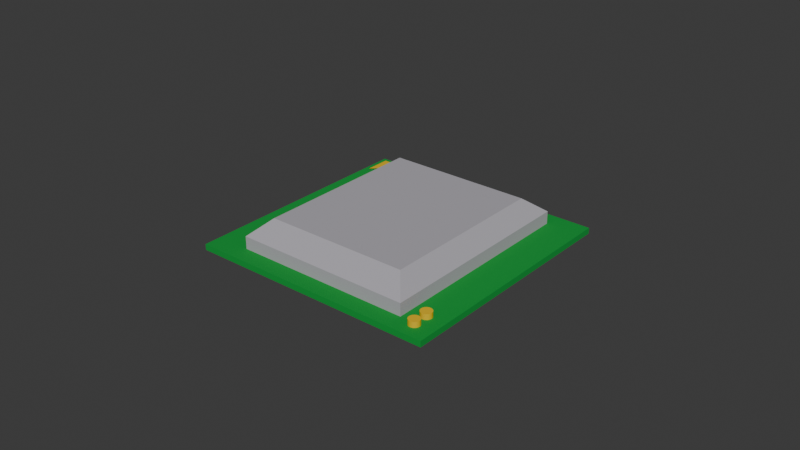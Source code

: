 # Source: CartoonCPU.blend  (saved by Blender 5.0.118; exported with 4.5.12 LTS)
import bpy
from mathutils import Matrix  # noqa: F401  (used for matrix-valued properties, if any)

bpy.ops.wm.read_factory_settings(use_empty=True)
scene = bpy.context.scene
scene.name = 'Scene'

# ---- collections
col_collection = bpy.data.collections.new('Collection'); scene.collection.children.link(col_collection)

# ---- materials (node trees are filled in below, after node groups)
mat_material_006 = bpy.data.materials.new('Material.006')
mat_material_001 = bpy.data.materials.new('Material.001')
mat_material_002 = bpy.data.materials.new('Material.002')
mat_material_003 = bpy.data.materials.new('Material.003')
mat_material_004 = bpy.data.materials.new('Material.004')
mat_material_005 = bpy.data.materials.new('Material.005')

# ---- material node trees
mat_material_006.use_nodes = True; mat_material_006.node_tree.nodes.clear()
_N = mat_material_006.node_tree.nodes; _L = mat_material_006.node_tree.links
n0 = _N.new('ShaderNodeOutputMaterial'); n0.name = 'Material Output'; n0.location = (200, 100)
n1 = _N.new('ShaderNodeBsdfPrincipled'); n1.name = 'Principled BSDF'; n1.location = (-200, 100)
n1.inputs[0].default_value = (0.7991, 0.4969, 0.002125, 1.0)
n1.inputs[2].default_value = 1.0
_L.new(n1.outputs[0], n0.inputs[0])
n0.is_active_output = True
mat_material_001.use_nodes = True; mat_material_001.node_tree.nodes.clear()
_N = mat_material_001.node_tree.nodes; _L = mat_material_001.node_tree.links
n0 = _N.new('ShaderNodeOutputMaterial'); n0.name = 'Material Output'; n0.location = (200, 100)
n1 = _N.new('ShaderNodeBsdfPrincipled'); n1.name = 'Principled BSDF'; n1.location = (-200, 100)
n1.inputs[0].default_value = (0.0, 0.314, 0.0356, 1.0)
n1.inputs[2].default_value = 1.0
_L.new(n1.outputs[0], n0.inputs[0])
n0.is_active_output = True
mat_material_002.use_nodes = True; mat_material_002.node_tree.nodes.clear()
_N = mat_material_002.node_tree.nodes; _L = mat_material_002.node_tree.links
n0 = _N.new('ShaderNodeOutputMaterial'); n0.name = 'Material Output'; n0.location = (200, 100)
n1 = _N.new('ShaderNodeBsdfPrincipled'); n1.name = 'Principled BSDF'; n1.location = (-200, 100)
n1.inputs[0].default_value = (0.4233, 0.4072, 0.4452, 1.0)
n1.inputs[2].default_value = 1.0
_L.new(n1.outputs[0], n0.inputs[0])
n0.is_active_output = True
mat_material_003.use_nodes = True; mat_material_003.node_tree.nodes.clear()
_N = mat_material_003.node_tree.nodes; _L = mat_material_003.node_tree.links
n0 = _N.new('ShaderNodeOutputMaterial'); n0.name = 'Material Output'; n0.location = (200, 100)
n1 = _N.new('ShaderNodeBsdfPrincipled'); n1.name = 'Principled BSDF'; n1.location = (-200, 100)
n1.inputs[0].default_value = (0.7991, 0.4969, 0.002125, 1.0)
n1.inputs[2].default_value = 1.0
_L.new(n1.outputs[0], n0.inputs[0])
n0.is_active_output = True
mat_material_004.use_nodes = True; mat_material_004.node_tree.nodes.clear()
_N = mat_material_004.node_tree.nodes; _L = mat_material_004.node_tree.links
n0 = _N.new('ShaderNodeOutputMaterial'); n0.name = 'Material Output'; n0.location = (200, 100)
n1 = _N.new('ShaderNodeBsdfPrincipled'); n1.name = 'Principled BSDF'; n1.location = (-200, 100)
n1.inputs[0].default_value = (0.7991, 0.4969, 0.002125, 1.0)
n1.inputs[2].default_value = 1.0
_L.new(n1.outputs[0], n0.inputs[0])
n0.is_active_output = True
mat_material_005.use_nodes = True; mat_material_005.node_tree.nodes.clear()
_N = mat_material_005.node_tree.nodes; _L = mat_material_005.node_tree.links
n0 = _N.new('ShaderNodeOutputMaterial'); n0.name = 'Material Output'; n0.location = (200, 100)
n1 = _N.new('ShaderNodeBsdfPrincipled'); n1.name = 'Principled BSDF'; n1.location = (-200, 100)
n1.inputs[0].default_value = (0.7991, 0.4969, 0.002125, 1.0)
n1.inputs[2].default_value = 1.0
_L.new(n1.outputs[0], n0.inputs[0])
n0.is_active_output = True

# ---- world
world_world = bpy.data.worlds.new('World'); scene.world = world_world
world_world.use_nodes = True; world_world.node_tree.nodes.clear()
_N = world_world.node_tree.nodes; _L = world_world.node_tree.links
n0 = _N.new('ShaderNodeOutputWorld'); n0.name = 'World Output'; n0.location = (200, 100)
n1 = _N.new('ShaderNodeBackground'); n1.name = 'Background'; n1.location = (-200, 100)
n1.inputs[0].default_value = (0.05088, 0.05088, 0.05088, 1.0)
_L.new(n1.outputs[0], n0.inputs[0])
n0.is_active_output = True
world_world.color = (0.05088, 0.05088, 0.05088)
world_world.sun_shadow_jitter_overblur = 0.0

# ---- meshes
me_cylinder = bpy.data.meshes.new('Cylinder')
me_cylinder.from_pydata([(19.05, -18.65, 0.03897), (19.05, -18.65, 2.039), (19.24, -18.67, 0.03897), (19.24, -18.67, 2.039), (19.43, -18.73, 0.03897), (19.43, -18.73, 2.039), (19.6, -18.82, 0.03897), (19.6, -18.82, 2.039), (19.75, -18.95, 0.03897), (19.75, -18.95, 2.039), (19.88, -19.1, 0.03897), (19.88, -19.1, 2.039), (19.97, -19.27, 0.03897), (19.97, -19.27, 2.039), (20.03, -19.46, 0.03897), (20.03, -19.46, 2.039), (20.05, -19.65, 0.03897), (20.05, -19.65, 2.039), (20.03, -19.85, 0.03897), (20.03, -19.85, 2.039), (19.97, -20.04, 0.03897), (19.97, -20.04, 2.039), (19.88, -20.21, 0.03897), (19.88, -20.21, 2.039), (19.75, -20.36, 0.03897), (19.75, -20.36, 2.039), (19.6, -20.49, 0.03897), (19.6, -20.49, 2.039), (19.43, -20.58, 0.03897), (19.43, -20.58, 2.039), (19.24, -20.63, 0.03897), (19.24, -20.63, 2.039), (19.05, -20.65, 0.03897), (19.05, -20.65, 2.039), (18.85, -20.63, 0.03897), (18.85, -20.63, 2.039), (18.67, -20.58, 0.03897), (18.67, -20.58, 2.039), (18.49, -20.49, 0.03897), (18.49, -20.49, 2.039), (18.34, -20.36, 0.03897), (18.34, -20.36, 2.039), (18.22, -20.21, 0.03897), (18.22, -20.21, 2.039), (18.12, -20.04, 0.03897), (18.12, -20.04, 2.039), (18.07, -19.85, 0.03897), (18.07, -19.85, 2.039), (18.05, -19.65, 0.03897), (18.05, -19.65, 2.039), (18.07, -19.46, 0.03897), (18.07, -19.46, 2.039), (18.12, -19.27, 0.03897), (18.12, -19.27, 2.039), (18.22, -19.1, 0.03897), (18.22, -19.1, 2.039), (18.34, -18.95, 0.03897), (18.34, -18.95, 2.039), (18.49, -18.82, 0.03897), (18.49, -18.82, 2.039), (18.67, -18.73, 0.03897), (18.67, -18.73, 2.039), (18.85, -18.67, 0.03897), (18.85, -18.67, 2.039), (-17.02, -17.02, -0.02292), (-16.18, -19.34, 1.047), (-17.02, 17.02, -0.02292), (-16.18, 19.34, 1.047), (17.02, -17.02, -0.02292), (16.18, -19.34, 1.047), (17.02, 17.02, -0.02292), (16.18, 19.34, 1.047), (-22.51, -22.51, 1.047), (-22.51, 22.51, 1.047), (22.51, 22.51, 1.047), (22.51, -22.51, 1.047), (-16.18, -19.34, 1.047), (-16.18, 19.34, 1.047), (16.18, -19.34, 1.047), (16.18, 19.34, 1.047), (-13.16, -15.73, 6.169), (-13.16, 15.73, 6.169), (13.16, -15.73, 6.169), (13.16, 15.73, 6.169), (-16.18, -19.34, 3.332), (-16.18, 19.34, 3.332), (16.18, 19.34, 3.332), (16.18, -19.34, 3.332), (-22.51, 22.51, -0.02292), (-22.51, -22.51, -0.02292), (22.51, 22.51, -0.02292), (22.51, -22.51, -0.02292), (-21.66, 17.04, 1.131), (-21.66, 21.72, 1.131), (-16.98, 21.72, 1.131), (19.05, -15.88, 0.03897), (19.05, -15.88, 2.039), (19.24, -15.9, 0.03897), (19.24, -15.9, 2.039), (19.43, -15.96, 0.03897), (19.43, -15.96, 2.039), (19.6, -16.05, 0.03897), (19.6, -16.05, 2.039), (19.75, -16.18, 0.03897), (19.75, -16.18, 2.039), (19.88, -16.33, 0.03897), (19.88, -16.33, 2.039), (19.97, -16.5, 0.03897), (19.97, -16.5, 2.039), (20.03, -16.69, 0.03897), (20.03, -16.69, 2.039), (20.05, -16.88, 0.03897), (20.05, -16.88, 2.039), (20.03, -17.08, 0.03897), (20.03, -17.08, 2.039), (19.97, -17.27, 0.03897), (19.97, -17.27, 2.039), (19.88, -17.44, 0.03897), (19.88, -17.44, 2.039), (19.75, -17.59, 0.03897), (19.75, -17.59, 2.039), (19.6, -17.71, 0.03897), (19.6, -17.71, 2.039), (19.43, -17.81, 0.03897), (19.43, -17.81, 2.039), (19.24, -17.86, 0.03897), (19.24, -17.86, 2.039), (19.05, -17.88, 0.03897), (19.05, -17.88, 2.039), (18.85, -17.86, 0.03897), (18.85, -17.86, 2.039), (18.67, -17.81, 0.03897), (18.67, -17.81, 2.039), (18.49, -17.71, 0.03897), (18.49, -17.71, 2.039), (18.34, -17.59, 0.03897), (18.34, -17.59, 2.039), (18.22, -17.44, 0.03897), (18.22, -17.44, 2.039), (18.12, -17.27, 0.03897), (18.12, -17.27, 2.039), (18.07, -17.08, 0.03897), (18.07, -17.08, 2.039), (18.05, -16.88, 0.03897), (18.05, -16.88, 2.039), (18.07, -16.69, 0.03897), (18.07, -16.69, 2.039), (18.12, -16.5, 0.03897), (18.12, -16.5, 2.039), (18.22, -16.33, 0.03897), (18.22, -16.33, 2.039), (18.34, -16.18, 0.03897), (18.34, -16.18, 2.039), (18.49, -16.05, 0.03897), (18.49, -16.05, 2.039), (18.67, -15.96, 0.03897), (18.67, -15.96, 2.039), (18.85, -15.9, 0.03897), (18.85, -15.9, 2.039)], [], [(0, 1, 3, 2), (2, 3, 5, 4), (4, 5, 7, 6), (6, 7, 9, 8), (8, 9, 11, 10), (10, 11, 13, 12), (12, 13, 15, 14), (14, 15, 17, 16), (16, 17, 19, 18), (18, 19, 21, 20), (20, 21, 23, 22), (22, 23, 25, 24), (24, 25, 27, 26), (26, 27, 29, 28), (28, 29, 31, 30), (30, 31, 33, 32), (32, 33, 35, 34), (34, 35, 37, 36), (36, 37, 39, 38), (38, 39, 41, 40), (40, 41, 43, 42), (42, 43, 45, 44), (44, 45, 47, 46), (46, 47, 49, 48), (48, 49, 51, 50), (50, 51, 53, 52), (52, 53, 55, 54), (54, 55, 57, 56), (56, 57, 59, 58), (58, 59, 61, 60), (3, 1, 63, 61, 59, 57, 55, 53, 51, 49, 47, 45, 43, 41, 39, 37, 35, 33, 31, 29, 27, 25, 23, 21, 19, 17, 15, 13, 11, 9, 7, 5), (60, 61, 63, 62), (62, 63, 1, 0), (0, 2, 4, 6, 8, 10, 12, 14, 16, 18, 20, 22, 24, 26, 28, 30, 32, 34, 36, 38, 40, 42, 44, 46, 48, 50, 52, 54, 56, 58, 60, 62), (89, 72, 73, 88), (88, 73, 74, 90), (90, 74, 75, 91), (91, 75, 72, 89), (66, 70, 68, 64), (65, 69, 78, 76), (65, 67, 73, 72), (67, 71, 74, 73), (71, 69, 75, 74), (69, 65, 72, 75), (78, 79, 86, 87), (71, 67, 77, 79), (69, 71, 79, 78), (67, 65, 76, 77), (83, 81, 80, 82), (77, 76, 84, 85), (76, 78, 87, 84), (79, 77, 85, 86), (80, 81, 85, 84), (81, 83, 86, 85), (83, 82, 87, 86), (82, 80, 84, 87), (66, 64, 89, 88), (70, 66, 88, 90), (68, 70, 90, 91), (64, 68, 91, 89), (93, 92, 94), (95, 96, 98, 97), (97, 98, 100, 99), (99, 100, 102, 101), (101, 102, 104, 103), (103, 104, 106, 105), (105, 106, 108, 107), (107, 108, 110, 109), (109, 110, 112, 111), (111, 112, 114, 113), (113, 114, 116, 115), (115, 116, 118, 117), (117, 118, 120, 119), (119, 120, 122, 121), (121, 122, 124, 123), (123, 124, 126, 125), (125, 126, 128, 127), (127, 128, 130, 129), (129, 130, 132, 131), (131, 132, 134, 133), (133, 134, 136, 135), (135, 136, 138, 137), (137, 138, 140, 139), (139, 140, 142, 141), (141, 142, 144, 143), (143, 144, 146, 145), (145, 146, 148, 147), (147, 148, 150, 149), (149, 150, 152, 151), (151, 152, 154, 153), (153, 154, 156, 155), (98, 96, 158, 156, 154, 152, 150, 148, 146, 144, 142, 140, 138, 136, 134, 132, 130, 128, 126, 124, 122, 120, 118, 116, 114, 112, 110, 108, 106, 104, 102, 100), (155, 156, 158, 157), (157, 158, 96, 95), (95, 97, 99, 101, 103, 105, 107, 109, 111, 113, 115, 117, 119, 121, 123, 125, 127, 129, 131, 133, 135, 137, 139, 141, 143, 145, 147, 149, 151, 153, 155, 157)])
me_cylinder.polygons.foreach_set('material_index', [0, 0, 0, 0, 0, 0, 0, 0, 0, 0, 0, 0, 0, 0, 0, 0, 0, 0, 0, 0, 0, 0, 0, 0, 0, 0, 0, 0, 0, 0, 0, 0, 0, 0, 1, 1, 1, 1, 3, 1, 1, 1, 1, 1, 2, 1, 1, 1, 2, 2, 2, 2, 2, 2, 2, 2, 1, 1, 1, 1, 4, 5, 5, 5, 5, 5, 5, 5, 5, 5, 5, 5, 5, 5, 5, 5, 5, 5, 5, 5, 5, 5, 5, 5, 5, 5, 5, 5, 5, 5, 5, 5, 5, 5, 5])
_uv = me_cylinder.uv_layers.new(name='UVMap')
_uv.uv.foreach_set('vector', [1.0, 0.5, 1.0, 1.0, 0.9688, 1.0, 0.9688, 0.5, 0.9688, 0.5, 0.9688, 1.0, 0.9375, 1.0, 0.9375, 0.5, 0.9375, 0.5, 0.9375, 1.0, 0.9062, 1.0, 0.9062, 0.5, 0.9062, 0.5, 0.9062, 1.0, 0.875, 1.0, 0.875, 0.5, 0.875, 0.5, 0.875, 1.0, 0.8438, 1.0, 0.8438, 0.5, 0.8438, 0.5, 0.8438, 1.0, 0.8125, 1.0, 0.8125, 0.5, 0.8125, 0.5, 0.8125, 1.0, 0.7812, 1.0, 0.7812, 0.5, 0.7812, 0.5, 0.7812, 1.0, 0.75, 1.0, 0.75, 0.5, 0.75, 0.5, 0.75, 1.0, 0.7188, 1.0, 0.7188, 0.5, 0.7188, 0.5, 0.7188, 1.0, 0.6875, 1.0, 0.6875, 0.5, 0.6875, 0.5, 0.6875, 1.0, 0.6562, 1.0, 0.6562, 0.5, 0.6562, 0.5, 0.6562, 1.0, 0.625, 1.0, 0.625, 0.5, 0.625, 0.5, 0.625, 1.0, 0.5938, 1.0, 0.5938, 0.5, 0.5938, 0.5, 0.5938, 1.0, 0.5625, 1.0, 0.5625, 0.5, 0.5625, 0.5, 0.5625, 1.0, 0.5312, 1.0, 0.5312, 0.5, 0.5312, 0.5, 0.5312, 1.0, 0.5, 1.0, 0.5, 0.5, 0.5, 0.5, 0.5, 1.0, 0.4688, 1.0, 0.4688, 0.5, 0.4688, 0.5, 0.4688, 1.0, 0.4375, 1.0, 0.4375, 0.5, 0.4375, 0.5, 0.4375, 1.0, 0.4062, 1.0, 0.4062, 0.5, 0.4062, 0.5, 0.4062, 1.0, 0.375, 1.0, 0.375, 0.5, 0.375, 0.5, 0.375, 1.0, 0.3438, 1.0, 0.3438, 0.5, 0.3438, 0.5, 0.3438, 1.0, 0.3125, 1.0, 0.3125, 0.5, 0.3125, 0.5, 0.3125, 1.0, 0.2812, 1.0, 0.2812, 0.5, 0.2812, 0.5, 0.2812, 1.0, 0.25, 1.0, 0.25, 0.5, 0.25, 0.5, 0.25, 1.0, 0.2188, 1.0, 0.2188, 0.5, 0.2188, 0.5, 0.2188, 1.0, 0.1875, 1.0, 0.1875, 0.5, 0.1875, 0.5, 0.1875, 1.0, 0.1562, 1.0, 0.1562, 0.5, 0.1562, 0.5, 0.1562, 1.0, 0.125, 1.0, 0.125, 0.5, 0.125, 0.5, 0.125, 1.0, 0.09375, 1.0, 0.09375, 0.5, 0.09375, 0.5, 0.09375, 1.0, 0.0625, 1.0, 0.0625, 0.5, 0.2968, 0.4854, 0.25, 0.49, 0.2032, 0.4854, 0.1582, 0.4717, 0.1167, 0.4496, 0.08029, 0.4197, 0.05045, 0.3833, 0.02827, 0.3418, 0.01461, 0.2968, 0.01, 0.25, 0.01461, 0.2032, 0.02827, 0.1582, 0.05045, 0.1167, 0.08029, 0.08029, 0.1167, 0.05045, 0.1582, 0.02827, 0.2032, 0.01461, 0.25, 0.01, 0.2968, 0.01461, 0.3418, 0.02827, 0.3833, 0.05045, 0.4197, 0.08029, 0.4496, 0.1167, 0.4717, 0.1582, 0.4854, 0.2032, 0.49, 0.25, 0.4854, 0.2968, 0.4717, 0.3418, 0.4496, 0.3833, 0.4197, 0.4197, 0.3833, 0.4496, 0.3418, 0.4717, 0.0625, 0.5, 0.0625, 1.0, 0.03125, 1.0, 0.03125, 0.5, 0.03125, 0.5, 0.03125, 1.0, 0.0, 1.0, 0.0, 0.5, 0.75, 0.49, 0.7968, 0.4854, 0.8418, 0.4717, 0.8833, 0.4496, 0.9197, 0.4197, 0.9496, 0.3833, 0.9717, 0.3418, 0.9854, 0.2968, 0.99, 0.25, 0.9854, 0.2032, 0.9717, 0.1582, 0.9496, 0.1167, 0.9197, 0.08029, 0.8833, 0.05045, 0.8418, 0.02827, 0.7968, 0.01461, 0.75, 0.01, 0.7032, 0.01461, 0.6582, 0.02827, 0.6167, 0.05045, 0.5803, 0.08029, 0.5504, 0.1167, 0.5283, 0.1582, 0.5146, 0.2032, 0.51, 0.25, 0.5146, 0.2968, 0.5283, 0.3418, 0.5504, 0.3833, 0.5803, 0.4197, 0.6167, 0.4496, 0.6582, 0.4717, 0.7032, 0.4854, 0.375, 0.0, 0.625, 0.0, 0.625, 0.25, 0.375, 0.25, 0.375, 0.25, 0.625, 0.25, 0.625, 0.5, 0.375, 0.5, 0.375, 0.5, 0.625, 0.5, 0.625, 0.75, 0.375, 0.75, 0.375, 0.75, 0.625, 0.75, 0.625, 1.0, 0.375, 1.0, 0.1555, 0.5305, 0.3445, 0.5305, 0.3445, 0.7195, 0.1555, 0.7195, 0.8574, 0.7324, 0.6426, 0.7324, 0.6426, 0.7324, 0.8574, 0.7324, 0.8574, 0.7324, 0.8574, 0.5176, 0.875, 0.5, 0.875, 0.75, 0.8574, 0.5176, 0.6426, 0.5176, 0.625, 0.5, 0.875, 0.5, 0.6426, 0.5176, 0.6426, 0.7324, 0.625, 0.75, 0.625, 0.5, 0.6426, 0.7324, 0.8574, 0.7324, 0.875, 0.75, 0.625, 0.75, 0.6426, 0.7324, 0.6426, 0.5176, 0.6426, 0.5176, 0.6426, 0.7324, 0.6426, 0.5176, 0.8574, 0.5176, 0.8574, 0.5176, 0.6426, 0.5176, 0.6426, 0.7324, 0.6426, 0.5176, 0.6426, 0.5176, 0.6426, 0.7324, 0.8574, 0.5176, 0.8574, 0.7324, 0.8574, 0.7324, 0.8574, 0.5176, 0.6627, 0.5377, 0.8373, 0.5377, 0.8373, 0.7123, 0.6627, 0.7123, 0.8574, 0.5176, 0.8574, 0.7324, 0.8574, 0.7324, 0.8574, 0.5176, 0.8574, 0.7324, 0.6426, 0.7324, 0.6426, 0.7324, 0.8574, 0.7324, 0.6426, 0.5176, 0.8574, 0.5176, 0.8574, 0.5176, 0.6426, 0.5176, 0.8373, 0.7123, 0.8373, 0.5377, 0.8574, 0.5176, 0.8574, 0.7324, 0.8373, 0.5377, 0.6627, 0.5377, 0.6426, 0.5176, 0.8574, 0.5176, 0.6627, 0.5377, 0.6627, 0.7123, 0.6426, 0.7324, 0.6426, 0.5176, 0.6627, 0.7123, 0.8373, 0.7123, 0.8574, 0.7324, 0.6426, 0.7324, 0.1555, 0.5305, 0.1555, 0.7195, 0.125, 0.75, 0.125, 0.5, 0.3445, 0.5305, 0.1555, 0.5305, 0.125, 0.5, 0.375, 0.5, 0.3445, 0.7195, 0.3445, 0.5305, 0.375, 0.5, 0.375, 0.75, 0.1555, 0.7195, 0.3445, 0.7195, 0.375, 0.75, 0.125, 0.75, 0.625, 0.25, 0.625, 0.0, 0.625, 0.5, 1.0, 0.5, 1.0, 1.0, 0.9688, 1.0, 0.9688, 0.5, 0.9688, 0.5, 0.9688, 1.0, 0.9375, 1.0, 0.9375, 0.5, 0.9375, 0.5, 0.9375, 1.0, 0.9062, 1.0, 0.9062, 0.5, 0.9062, 0.5, 0.9062, 1.0, 0.875, 1.0, 0.875, 0.5, 0.875, 0.5, 0.875, 1.0, 0.8438, 1.0, 0.8438, 0.5, 0.8438, 0.5, 0.8438, 1.0, 0.8125, 1.0, 0.8125, 0.5, 0.8125, 0.5, 0.8125, 1.0, 0.7812, 1.0, 0.7812, 0.5, 0.7812, 0.5, 0.7812, 1.0, 0.75, 1.0, 0.75, 0.5, 0.75, 0.5, 0.75, 1.0, 0.7188, 1.0, 0.7188, 0.5, 0.7188, 0.5, 0.7188, 1.0, 0.6875, 1.0, 0.6875, 0.5, 0.6875, 0.5, 0.6875, 1.0, 0.6562, 1.0, 0.6562, 0.5, 0.6562, 0.5, 0.6562, 1.0, 0.625, 1.0, 0.625, 0.5, 0.625, 0.5, 0.625, 1.0, 0.5938, 1.0, 0.5938, 0.5, 0.5938, 0.5, 0.5938, 1.0, 0.5625, 1.0, 0.5625, 0.5, 0.5625, 0.5, 0.5625, 1.0, 0.5312, 1.0, 0.5312, 0.5, 0.5312, 0.5, 0.5312, 1.0, 0.5, 1.0, 0.5, 0.5, 0.5, 0.5, 0.5, 1.0, 0.4688, 1.0, 0.4688, 0.5, 0.4688, 0.5, 0.4688, 1.0, 0.4375, 1.0, 0.4375, 0.5, 0.4375, 0.5, 0.4375, 1.0, 0.4062, 1.0, 0.4062, 0.5, 0.4062, 0.5, 0.4062, 1.0, 0.375, 1.0, 0.375, 0.5, 0.375, 0.5, 0.375, 1.0, 0.3438, 1.0, 0.3438, 0.5, 0.3438, 0.5, 0.3438, 1.0, 0.3125, 1.0, 0.3125, 0.5, 0.3125, 0.5, 0.3125, 1.0, 0.2812, 1.0, 0.2812, 0.5, 0.2812, 0.5, 0.2812, 1.0, 0.25, 1.0, 0.25, 0.5, 0.25, 0.5, 0.25, 1.0, 0.2188, 1.0, 0.2188, 0.5, 0.2188, 0.5, 0.2188, 1.0, 0.1875, 1.0, 0.1875, 0.5, 0.1875, 0.5, 0.1875, 1.0, 0.1562, 1.0, 0.1562, 0.5, 0.1562, 0.5, 0.1562, 1.0, 0.125, 1.0, 0.125, 0.5, 0.125, 0.5, 0.125, 1.0, 0.09375, 1.0, 0.09375, 0.5, 0.09375, 0.5, 0.09375, 1.0, 0.0625, 1.0, 0.0625, 0.5, 0.2968, 0.4854, 0.25, 0.49, 0.2032, 0.4854, 0.1582, 0.4717, 0.1167, 0.4496, 0.08029, 0.4197, 0.05045, 0.3833, 0.02827, 0.3418, 0.01461, 0.2968, 0.01, 0.25, 0.01461, 0.2032, 0.02827, 0.1582, 0.05045, 0.1167, 0.08029, 0.08029, 0.1167, 0.05045, 0.1582, 0.02827, 0.2032, 0.01461, 0.25, 0.01, 0.2968, 0.01461, 0.3418, 0.02827, 0.3833, 0.05045, 0.4197, 0.08029, 0.4496, 0.1167, 0.4717, 0.1582, 0.4854, 0.2032, 0.49, 0.25, 0.4854, 0.2968, 0.4717, 0.3418, 0.4496, 0.3833, 0.4197, 0.4197, 0.3833, 0.4496, 0.3418, 0.4717, 0.0625, 0.5, 0.0625, 1.0, 0.03125, 1.0, 0.03125, 0.5, 0.03125, 0.5, 0.03125, 1.0, 0.0, 1.0, 0.0, 0.5, 0.75, 0.49, 0.7968, 0.4854, 0.8418, 0.4717, 0.8833, 0.4496, 0.9197, 0.4197, 0.9496, 0.3833, 0.9717, 0.3418, 0.9854, 0.2968, 0.99, 0.25, 0.9854, 0.2032, 0.9717, 0.1582, 0.9496, 0.1167, 0.9197, 0.08029, 0.8833, 0.05045, 0.8418, 0.02827, 0.7968, 0.01461, 0.75, 0.01, 0.7032, 0.01461, 0.6582, 0.02827, 0.6167, 0.05045, 0.5803, 0.08029, 0.5504, 0.1167, 0.5283, 0.1582, 0.5146, 0.2032, 0.51, 0.25, 0.5146, 0.2968, 0.5283, 0.3418, 0.5504, 0.3833, 0.5803, 0.4197, 0.6167, 0.4496, 0.6582, 0.4717, 0.7032, 0.4854])
me_cylinder.materials.append(mat_material_006)
me_cylinder.materials.append(mat_material_001)
me_cylinder.materials.append(mat_material_002)
me_cylinder.materials.append(mat_material_003)
me_cylinder.materials.append(mat_material_004)
me_cylinder.materials.append(mat_material_005)
me_cylinder.update()

# ---- objects
ob_cpu = bpy.data.objects.new('CPU', me_cylinder)

# ---- transforms, parenting, visibility, modifiers, constraints
ob_cpu.location = (0.0, 0.0, 0.0)
ob_cpu.scale = (0.001777, 0.001777, 0.001777)

# ---- collection membership
col_collection.objects.link(ob_cpu)

# ---- scene / render settings (as saved in the file)
scene.frame_start = 1; scene.frame_end = 250; scene.frame_set(-1)
scene.render.engine = 'BLENDER_EEVEE_NEXT'
scene.render.bake_bias = 0.0
scene.render.bake_samples = 0
scene.cycles.sampling_pattern = 'TABULATED_SOBOL'
scene.eevee.use_volume_custom_range = False
bpy.context.view_layer.update()

# ---- added for rendering (the .blend has no active camera and no usable light): camera, sun
cam_auto = bpy.data.cameras.new('AutoCamera')
cam_auto.lens = 50.0
cam_auto.sensor_width = 36.0
cam_auto.clip_end = 1000.0
ob_auto_camera = bpy.data.objects.new('AutoCamera', cam_auto)
scene.collection.objects.link(ob_auto_camera)
ob_auto_camera.location = (0.185045, -0.222054, 0.153496)
ob_auto_camera.rotation_euler = (1.09748, -7.21219e-08, 0.694738)
scene.camera = ob_auto_camera
light_auto_sun = bpy.data.lights.new('AutoSun', 'SUN')
light_auto_sun.energy = 3.0
light_auto_sun.angle = 0.0523599
ob_auto_sun = bpy.data.objects.new('AutoSun', light_auto_sun)
scene.collection.objects.link(ob_auto_sun)
ob_auto_sun.rotation_euler = (0.872665, 0.174533, 0.523599)
bpy.context.view_layer.update()

